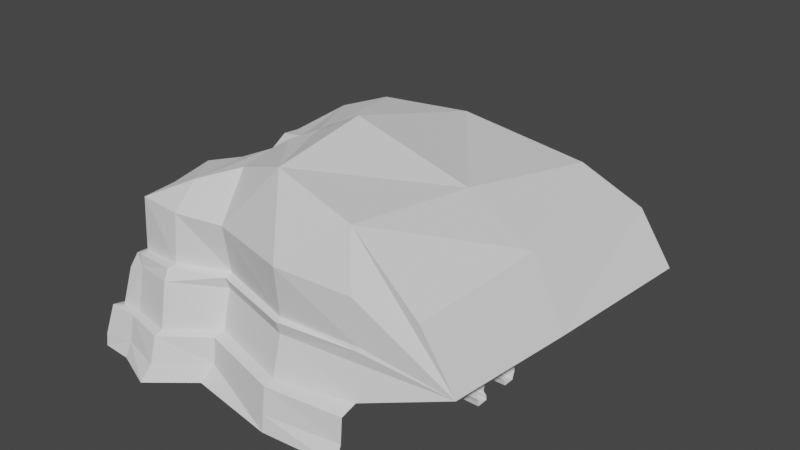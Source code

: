 # Source: Goa.blend  (saved by Blender 3.1.7; exported with 4.5.12 LTS)
import bpy
from mathutils import Matrix  # noqa: F401  (used for matrix-valued properties, if any)

bpy.ops.wm.read_factory_settings(use_empty=True)
scene = bpy.context.scene
scene.name = 'Scene'

# ---- collections
col_collection = bpy.data.collections.new('Collection'); scene.collection.children.link(col_collection)

# ---- world
world_world = bpy.data.worlds.new('World'); scene.world = world_world
world_world.use_nodes = True; world_world.node_tree.nodes.clear()
_N = world_world.node_tree.nodes; _L = world_world.node_tree.links
n0 = _N.new('ShaderNodeOutputWorld'); n0.name = 'World Output'; n0.location = (300, 300)
n1 = _N.new('ShaderNodeBackground'); n1.name = 'Background'; n1.location = (10, 300)
n1.inputs[0].default_value = (0.05088, 0.05088, 0.05088, 1.0)
_L.new(n1.outputs[0], n0.inputs[0])
n0.is_active_output = True
world_world.color = (0.05088, 0.05088, 0.05088)
world_world.use_sun_shadow = False
world_world.sun_shadow_jitter_overblur = 0.0

# ---- meshes
me_cube_015 = bpy.data.meshes.new('Cube.015')
me_cube_015.from_pydata([(23.75, -1.323, -5.182), (21.73, -3.99, -0.626), (71.58, -5.659, -0.04194), (69.1, -9.61, 2.965), (-2.93, -29.51, 65.09), (-15.18, -2.028, -19.28), (-30.06, -35.32, -16.9), (-23.67, -35.38, -4.026), (-13.09, -4.993, -9.39), (-1.0, -120.7, -17.59), (-0.8858, -115.1, 9.049), (-36.17, -122.1, -21.78), (-32.22, -113.8, 8.203), (21.02, -7.038, 0.3885), (69.85, -12.14, 3.664), (-18.46, -35.58, -2.331), (-10.68, -7.653, -6.167), (-0.1941, -107.4, 10.16), (-23.07, -107.6, 8.947), (11.92, -20.7, 59.99), (106.1, -12.2, 62.62), (-10.03, -33.79, 61.71), (-8.394, -22.9, 62.04), (-3.682, -88.12, 66.27), (-10.72, -94.58, 63.67), (204.1, -4.271, 6.703), (204.0, -3.796, 2.178), (203.6, 0.5117, 39.1), (154.8, -0.4899, 2.178), (155.0, 0.01333, 4.904), (155.4, 2.585, 29.25), (105.6, 4.521, 67.22), (-17.65, 18.5, -19.28), (-12.84, 22.92, -10.79), (-8.397, 26.87, -9.174), (-0.6965, 35.57, 29.12), (23.13, 24.22, -2.246), (22.36, 18.95, -5.182), (22.43, 21.39, -2.523), (36.93, 35.83, 35.88), (68.51, 24.84, 1.697), (68.09, 19.06, -0.04194), (68.23, 21.82, 1.884), (75.98, 33.29, 35.77), (-12.77, 69.92, -9.466), (-20.92, 69.92, -22.31), (-11.91, 69.95, 25.33), (-3.099, 278.2, 28.6), (0.1216, 281.0, 2.386), (-0.7178, 281.0, -14.52), (-8.938, 68.78, 29.31), (0.4782, 265.1, 30.83), (1.308, 42.13, 32.04), (37.16, 42.18, 34.75), (-7.259, 69.34, 69.9), (-3.069, 253.5, 68.61), (3.516, 46.23, 68.62), (43.48, 44.85, 70.8), (43.97, -117.2, 12.24), (154.9, 19.68, 5.688), (154.9, 19.42, 2.178), (154.9, 17.29, 29.26), (75.33, 36.83, 35.91), (85.77, 4.064, 97.36), (100.5, 33.32, 62.26), (105.4, 19.09, 66.07), (203.7, 22.41, 7.965), (203.8, 18.26, 2.178), (203.1, 18.89, 39.72), (247.0, 2.404, 8.751), (3.427, 71.68, 73.2), (2.365, 244.1, 74.13), (8.218, 53.23, 72.01), (43.46, 50.49, 70.77), (43.15, -133.1, -17.59), (44.31, -109.1, 58.86), (12.49, 72.74, 114.7), (47.49, -91.72, 121.5), (14.65, 230.6, 115.3), (43.27, -125.6, 9.133), (44.57, 57.08, 123.1), (9.137, 54.12, 115.3), (44.11, -93.97, 71.34), (84.08, -10.56, 90.81), (70.38, -26.06, 129.6), (80.55, 35.03, 92.91), (75.2, 46.87, 87.09), (81.63, -14.18, 143.3), (80.8, 35.98, 139.5), (75.04, 47.12, 133.1), (0.2217, -31.02, 117.3), (3.345, -89.8, 123.5), (-16.49, -3.305, -34.84), (-30.41, -35.32, -34.75), (-36.1, -123.9, -34.55), (-18.07, 19.62, -34.18), (-20.92, 69.92, -35.08), (-0.7178, 282.6, -27.29), (246.9, 2.106, 2.178), (246.5, 4.324, 39.1), (246.6, 15.97, 8.514), (246.7, 13.35, 2.178), (246.0, 13.66, 41.12), (85.14, 21.13, 97.78), (82.74, 3.473, 146.8), (82.14, 22.1, 144.7), (72.16, -17.03, 51.52), (-18.29, -98.53, 47.5), (-3.226, -126.7, -33.41), (-12.33, -17.68, 47.63), (-14.54, -35.31, 47.65), (18.31, -14.62, 43.0), (0.1798, -98.92, 54.86), (253.9, -107.9, -17.59), (254.3, -106.2, 8.806), (256.5, -91.43, 15.86), (255.4, -86.11, 67.21), (252.6, -89.8, 113.6), (255.5, -84.39, 49.4), (254.7, -115.9, -34.55), (176.6, -94.69, 67.91), (88.37, -68.03, 67.21), (88.46, -71.74, 52.45), (176.8, -96.29, 52.37), (175.8, -117.1, 9.668), (87.46, -92.96, 9.458), (87.3, -95.95, -17.59), (175.6, -120.5, -17.59), (88.07, -81.64, 12.16), (176.3, -106.7, 12.03), (179.9, -102.4, 120.0), (91.53, -77.57, 117.7), (80.64, -107.9, -34.55), (176.1, -122.9, -34.55), (-35.73, 177.1, 28.06), (-31.55, 175.4, -0.5016), (-38.42, 175.4, -18.42), (-26.72, 176.1, 30.29), (-28.51, 175.3, 69.07), (-20.7, 175.3, 75.3), (-5.546, 176.3, 113.6), (38.71, -143.2, -33.98), (-38.42, 175.4, -31.19), (69.2, -21.93, 54.07), (72.97, 39.93, 66.56), (78.08, 42.27, 67.53), (-0.5231, 281.0, -1.806), (-16.93, 69.92, -12.65), (-35.49, 175.4, -3.405), (146.0, 6.306, 33.85), (146.0, 14.13, 34.56), (141.7, -3.569, 2.178), (144.5, -4.951, 4.68), (146.0, -2.665, 20.15), (146.0, -0.2446, 29.09), (142.5, 23.89, 3.893), (144.8, 25.34, 4.295), (146.0, 19.75, 31.5), (143.2, 14.48, 2.178), (141.8, 23.13, 2.178), (146.0, 23.52, 26.44), (146.0, 24.52, 20.72), (144.4, 5.118, 5.587), (154.1, 3.857, 4.906), (154.9, 5.698, 23.58), (154.9, 15.63, 5.63), (154.8, 15.6, 3.85), (154.9, 14.45, 23.5), (144.5, 8.945, 25.41), (144.5, 11.61, 25.45), (144.5, 6.445, 22.96), (144.5, 13.57, 24.51), (144.5, 5.508, 19.97), (143.6, 6.004, 2.178), (144.0, 15.17, 3.765), (144.4, 15.66, 4.687), (144.5, 14.71, 22.8), (144.5, 15.31, 19.43), (69.4, -14.57, 31.92), (154.9, 15.67, 2.178), (154.9, 4.774, 2.178), (204.0, -4.041, 4.796), (155.0, -0.6811, 3.928), (246.9, 1.416, 6.514), (142.6, -4.055, 4.636), (154.8, 4.713, 3.842), (144.0, 5.402, 4.779), (155.0, 19.19, 4.068), (203.7, 19.57, 5.487), (246.6, 14.44, 5.681), (147.1, 13.08, 2.178), (147.1, 6.028, 4.754), (147.1, 7.396, 2.178), (147.1, 6.762, 19.61), (147.1, 13.38, 3.75), (147.1, 14.26, 4.527), (147.1, 13.61, 19.35), (147.1, 6.893, 4.216), (147.1, 9.076, 23.38), (147.1, 11.32, 23.5), (147.1, 7.395, 22.3), (147.1, 12.36, 22.79), (147.1, 13.13, 21.32), (269.3, -17.71, 10.02), (269.2, -15.74, 2.178), (268.8, -13.52, 39.1), (269.0, -4.491, 37.68), (269.0, -4.491, 2.178), (269.0, -4.491, 5.479), (269.3, -16.43, 6.514), (246.9, 2.106, 2.178), (246.9, 2.106, 2.178), (246.7, 13.35, 2.178), (246.0, 13.66, 41.12), (272.4, 20.35, 8.988), (269.9, 22.72, 2.178), (269.5, 24.94, 39.1), (269.6, 36.59, 9.638), (269.7, 33.97, 2.178), (269.1, 34.27, 41.12), (270.0, 22.03, 6.47), (269.7, 35.06, 6.697), (265.9, 9.439, 8.988), (261.4, 9.029, 6.47), (271.5, -2.897, 8.447), (257.0, 9.875, 39.1), (257.7, 8.666, 2.178), (320.5, 20.35, 8.988), (324.5, 22.72, 2.178), (324.1, 24.94, 39.1), (324.2, 36.59, 9.393), (324.3, 33.97, 2.178), (323.6, 34.27, 41.12), (324.6, 22.03, 6.47), (324.3, 35.06, 6.224), (324.7, -17.71, 10.12), (324.6, -15.74, 2.178), (324.2, -13.52, 39.1), (324.4, -4.491, 37.68), (324.4, -4.491, 2.178), (324.4, -4.491, 6.404), (324.7, -16.43, 6.514), (320.3, -2.897, 8.283), (31.93, 78.2, 143.4), (58.17, -75.64, 152.0), (45.27, 195.9, 146.3), (55.9, 58.84, 149.1), (32.65, 59.17, 145.4), (63.01, -23.31, 156.8), (90.02, -12.53, 168.7), (97.87, 52.38, 172.3), (80.18, 58.34, 161.8), (20.26, -27.39, 142.4), (20.57, -68.31, 135.4), (99.01, 1.209, 176.0), (106.1, 28.02, 176.5), (242.6, -77.11, 168.5), (157.5, -69.01, 189.5), (95.54, -51.47, 165.8), (18.24, 159.9, 140.9), (155.1, 9.94, 31.87), (154.9, 10.08, 25.49), (246.2, 9.055, 41.97), (203.3, 9.674, 41.26), (268.9, -8.146, 40.1), (251.9, 7.169, 40.95), (246.2, 9.055, 41.97), (324.3, -8.916, 40.22), (269.3, 29.24, 41.87), (323.9, 29.86, 42.01), (250.5, 12.12, 42.14), (233.4, 282.0, 28.6), (234.7, 281.0, 2.386), (227.7, 281.0, -14.52), (237.9, 265.1, 30.83), (239.4, 260.1, 68.61), (253.9, 248.0, 78.07), (261.2, 237.0, 115.3), (227.7, 281.0, -27.29), (230.9, 281.0, -1.806), (265.8, 226.5, 124.0), (341.0, -69.75, 45.11), (364.2, 233.9, 39.9), (113.7, 296.7, -1.806), (117.4, 296.7, 2.386), (116.1, 296.9, 28.6), (120.6, 280.9, 30.83), (110.4, 296.7, -27.29), (110.4, 296.7, -14.52), (130.8, 269.3, 68.61), (144.0, 246.4, 115.3), (142.6, 204.8, 151.9), (136.6, 250.3, 72.95), (330.6, 230.2, 94.33), (307.4, -73.43, 103.0), (146.0, 40.42, 198.0), (251.0, 62.33, 151.8), (316.1, 69.21, 110.5), (352.5, 65.15, 42.52), (146.1, 5.454, 23.79), (146.2, 8.272, 26.56), (146.1, 16.27, 23.41), (146.2, 17.18, 19.5), (146.0, 17.45, 4.419), (144.0, 16.29, 2.178), (146.2, 4.159, 20.18), (144.8, 17.07, 3.852), (145.8, 3.062, 5.588), (146.1, 14.76, 25.53), (146.2, 12.22, 26.69), (144.2, 3.891, 2.817), (144.5, 3.514, 5.275), (88.32, -75.9, 64.43), (-2.153, -97.04, 65.85), (255.4, -87.51, 63.14), (176.6, -100.8, 66.04), (44.18, -103.9, 70.08)], [], [(3, 1, 13, 14), (0, 1, 3, 2), (29, 30, 27, 25), (6, 7, 8, 5), (109, 22, 19, 111), (22, 21, 4), (7, 6, 11, 12), (182, 29, 25, 181), (4, 21, 24, 23), (109, 110, 21, 22), (8, 7, 15, 16), (7, 12, 18, 15), (314, 315, 123, 118), (18, 17, 112, 107), (110, 107, 24, 21), (17, 18, 12, 10), (85, 103, 105, 88), (135, 134, 47, 48), (136, 148, 146, 49), (137, 50, 54, 138), (134, 46, 50, 137), (138, 54, 70, 139), (103, 63, 104, 105), (187, 60, 67, 188), (61, 59, 66, 68), (32, 37, 38, 33), (33, 38, 36, 34), (35, 34, 36, 39), (52, 35, 39, 53), (132, 126, 74, 141), (56, 52, 53, 57), (73, 72, 56, 57), (91, 23, 82, 77), (139, 70, 76, 140), (17, 10, 79, 58), (112, 17, 58, 75), (10, 9, 74, 79), (31, 20, 83, 63), (64, 85, 86), (85, 88, 89, 86), (63, 83, 87, 104), (23, 91, 90, 4), (19, 4, 143, 106), (53, 62, 144, 57), (39, 43, 62, 53), (39, 36, 40, 43), (38, 42, 40, 36), (37, 41, 42, 38), (73, 80, 81, 72), (70, 72, 81, 76), (70, 54, 56, 72), (52, 56, 54, 50), (46, 35, 52, 50), (34, 35, 46, 44), (32, 33, 147, 45), (26, 67, 60, 179, 180, 28), (2, 41, 37, 0), (0, 37, 32, 5), (0, 5, 8, 1), (5, 32, 95, 92), (136, 49, 97, 142), (6, 5, 92, 93), (32, 45, 96, 95), (11, 6, 93, 94), (25, 27, 99, 69), (27, 30, 260, 263), (68, 66, 100, 102), (27, 263, 262, 99), (181, 25, 69, 183), (67, 26, 98, 101), (188, 67, 101, 189), (64, 65, 103, 85), (65, 31, 63, 103), (65, 150, 149, 31), (10, 12, 11, 9), (15, 18, 107, 110), (16, 15, 110, 109), (94, 108, 9, 11), (16, 13, 1, 8), (13, 16, 109, 111), (31, 149, 154, 20), (62, 161, 160, 144), (64, 157, 150, 65), (309, 308, 171, 169), (120, 315, 314, 116), (124, 127, 113, 114), (123, 129, 115, 118), (129, 124, 114, 115), (130, 120, 116, 117), (141, 74, 9, 108), (77, 82, 121, 131), (131, 121, 120, 130), (58, 79, 125, 128), (128, 125, 124, 129), (75, 58, 128, 122), (122, 128, 129, 123), (79, 74, 126, 125), (125, 126, 127, 124), (82, 316, 312, 121), (121, 312, 315, 120), (73, 145, 86, 80), (126, 132, 133, 127), (127, 133, 119, 113), (45, 136, 142, 96), (71, 139, 140, 78), (23, 313, 316, 82), (55, 138, 139, 71), (47, 134, 137, 51), (51, 137, 138, 55), (45, 147, 148, 136), (44, 46, 134, 135), (57, 144, 145, 73), (178, 111, 19, 106), (84, 143, 4, 90), (4, 19, 22), (160, 145, 144), (178, 106, 154, 153), (154, 143, 20), (83, 143, 84, 87), (146, 148, 135, 48), (147, 33, 34, 44), (148, 147, 44, 135), (303, 306, 174, 175), (305, 299, 170, 172), (299, 300, 168, 170), (59, 61, 167, 165), (301, 302, 177, 176), (59, 165, 166, 187), (30, 29, 163, 164), (302, 303, 175, 177), (191, 162, 172, 193), (170, 168, 198, 200), (172, 170, 200, 193), (197, 185, 180, 192), (198, 199, 167, 261, 164), (196, 195, 165, 167), (176, 177, 196, 202), (194, 195, 175, 174), (169, 171, 201, 199), (171, 176, 202, 201), (300, 309, 169, 168), (308, 301, 176, 171), (260, 30, 164, 261), (307, 305, 172, 162), (306, 304, 158, 174), (182, 28, 180, 185), (14, 13, 111, 178), (106, 143, 154), (153, 152, 14, 178), (3, 14, 152, 184), (2, 151, 310, 173), (311, 307, 162, 186), (194, 174, 158, 190), (190, 192, 180, 179), (310, 311, 186, 173), (29, 182, 185, 163), (191, 163, 185, 197), (26, 181, 183, 98), (28, 182, 181, 26), (2, 3, 184, 151), (66, 188, 189, 100), (59, 187, 188, 66), (187, 166, 179, 60), (162, 191, 197, 186), (158, 173, 192, 190), (166, 194, 190, 179), (166, 165, 195, 194), (177, 175, 195, 196), (186, 197, 192, 173), (163, 191, 193, 164), (168, 169, 199, 198), (200, 198, 164), (193, 200, 164), (199, 201, 167), (201, 202, 167), (202, 196, 167), (173, 158, 41, 2), (158, 304, 159, 41), (86, 89, 80), (220, 215, 226, 223), (206, 264, 265, 225), (183, 209, 204, 98), (69, 203, 209, 183), (206, 225, 222, 224), (99, 205, 203, 69), (223, 208, 224, 222), (207, 208, 223, 226), (219, 268, 270, 213), (99, 266, 265), (223, 222, 214, 220), (216, 214, 222, 225), (98, 211, 226, 212, 101), (98, 204, 207, 226, 211), (212, 226, 215, 218), (221, 218, 231, 234), (215, 220, 233, 228), (216, 268, 269, 229), (217, 221, 234, 230), (218, 215, 228, 231), (219, 217, 230, 232), (214, 216, 229, 227), (220, 214, 227, 233), (207, 204, 236, 239), (208, 207, 239, 240), (209, 203, 235, 241), (206, 224, 242, 238), (204, 209, 241, 236), (205, 264, 267, 237), (224, 208, 240, 242), (203, 205, 237, 235), (77, 131, 258, 244), (90, 91, 253, 252), (78, 140, 259, 245), (84, 90, 252, 248), (81, 80, 246, 247), (80, 89, 251, 246), (89, 88, 250, 251), (104, 87, 249, 254), (140, 76, 243, 259), (130, 117, 256, 257), (88, 105, 255, 250), (105, 104, 254, 255), (131, 130, 257, 258), (76, 81, 247, 243), (91, 77, 244, 253), (87, 84, 248, 249), (41, 159, 155, 42), (42, 155, 156, 40), (40, 156, 161, 43), (189, 101, 212, 218, 221), (189, 221, 217, 100), (102, 100, 217, 219), (43, 161, 62), (61, 260, 261, 167), (262, 263, 68, 102), (263, 260, 61, 68), (267, 264, 206, 238), (265, 264, 205, 99), (265, 266, 270, 225), (270, 266, 213), (269, 268, 219, 232), (270, 268, 216, 225), (283, 284, 272, 279), (285, 286, 274, 271), (287, 288, 273, 278), (286, 289, 275, 274), (288, 283, 279, 273), (290, 291, 280, 277), (292, 290, 277, 276), (284, 285, 271, 272), (289, 292, 276, 275), (293, 297, 298, 282), (280, 293, 282, 277), (276, 277, 282), (275, 276, 282), (274, 275, 282), (274, 282, 271), (256, 117, 281, 294), (116, 281, 117), (118, 281, 314), (115, 281, 118), (55, 71, 292, 289), (48, 47, 285, 284), (71, 78, 290, 292), (78, 245, 291, 290), (49, 146, 283, 288), (51, 55, 289, 286), (97, 49, 288, 287), (47, 51, 286, 285), (146, 48, 284, 283), (280, 296, 297, 293), (291, 295, 296, 280), (246, 259, 243, 247), (259, 246, 251, 245), (250, 291, 245, 251), (250, 255, 295, 291), (255, 254, 257, 295), (249, 258, 257, 254), (244, 258, 249, 248), (252, 253, 244, 248), (297, 296, 256, 294), (296, 295, 257, 256), (298, 297, 294, 281), (151, 184, 311, 310), (184, 152, 307, 311), (155, 159, 304, 306), (152, 153, 305, 307), (157, 160, 301, 308), (149, 150, 309, 300), (161, 156, 303, 302), (160, 161, 302, 301), (154, 149, 300, 299), (153, 154, 299, 305), (156, 155, 306, 303), (150, 157, 308, 309), (20, 143, 83), (314, 281, 116), (312, 316, 75, 122), (316, 313, 112, 75), (315, 312, 122, 123), (23, 24, 313), (112, 313, 24, 107), (160, 157, 64, 145), (64, 86, 145)])
_uv = me_cube_015.uv_layers.new(name='UVMap')
_uv.uv.foreach_set('vector', [0.809, 0.5723, 0.7993, 0.5202, 0.8034, 0.519, 0.8128, 0.5732, 0.347, 0.4972, 0.3418, 0.4978, 0.3451, 0.4458, 0.3487, 0.4447, 0.5939, 0.4611, 0.6209, 0.4604, 0.6315, 0.5122, 0.5956, 0.5146, 0.3218, 0.7018, 0.3076, 0.6989, 0.313, 0.6631, 0.3241, 0.6612, 0.005361, 0.7944, 0.0123, 0.7786, 0.03291, 0.7825, 0.03641, 0.802, 0.8171, 0.0, 0.8293, 3.815e-06, 0.8235, 0.007153, 0.3076, 0.6989, 0.3218, 0.7018, 0.3275, 0.7892, 0.294, 0.7802, 0.5929, 0.4613, 0.5939, 0.4611, 0.5956, 0.5146, 0.5935, 0.5145, 0.8235, 0.007153, 0.8293, 3.815e-06, 0.8966, 0.009353, 0.8883, 0.01607, 0.5254, 0.8233, 0.5279, 0.8416, 0.5118, 0.8401, 0.5098, 0.8287, 0.798, 0.4813, 0.8312, 0.4667, 0.832, 0.4737, 0.8013, 0.4837, 0.8312, 0.4667, 0.9183, 0.4522, 0.9121, 0.4628, 0.832, 0.4737, 0.744, 0.7648, 0.7397, 0.6759, 0.7576, 0.6761, 0.7588, 0.7649, 0.7969, 0.4522, 0.7901, 0.4779, 0.7519, 0.4797, 0.7532, 0.4593, 0.5279, 0.8416, 0.5369, 0.905, 0.5178, 0.8999, 0.5118, 0.8401, 0.9125, 0.4884, 0.9121, 0.4628, 0.9183, 0.4522, 0.922, 0.487, 0.2322, 0.7762, 0.2213, 0.7701, 0.221, 0.7395, 0.2338, 0.7426, 0.3033, 0.4961, 0.2715, 0.497, 0.27, 0.3805, 0.2992, 0.3758, 0.3235, 0.4995, 0.3066, 0.4982, 0.3039, 0.3761, 0.318, 0.376, 0.9819, 0.8057, 0.9822, 0.9015, 0.9369, 0.9001, 0.9397, 0.8075, 0.4315, 0.05804, 0.5447, 0.01169, 0.5478, 0.01361, 0.4382, 0.06561, 0.1487, 0.6814, 0.03296, 0.6478, 0.03646, 0.6363, 0.1492, 0.6734, 0.2213, 0.7701, 0.2049, 0.7697, 0.2044, 0.7384, 0.221, 0.7395, 0.9183, 0.7754, 0.9203, 0.7752, 0.9221, 0.8294, 0.9183, 0.8295, 0.8906, 0.7755, 0.9164, 0.7754, 0.9152, 0.8298, 0.8804, 0.8295, 0.3543, 0.5399, 0.3449, 0.586, 0.3418, 0.5867, 0.3456, 0.5458, 0.6599, 0.3666, 0.6739, 0.3287, 0.6793, 0.33, 0.6683, 0.3624, 0.3113, 0.803, 0.355, 0.7913, 0.3508, 0.8256, 0.3088, 0.8451, 0.5788, 0.005989, 0.5835, 0.0, 0.6074, 0.03455, 0.6017, 0.03883, 0.9485, 0.1294, 0.9283, 0.1381, 0.9324, 0.08516, 0.9518, 0.07915, 0.2682, 0.8121, 0.3089, 0.8061, 0.3093, 0.846, 0.2698, 0.8563, 0.01675, 0.5897, 0.01645, 0.6291, 0.008335, 0.6337, 0.01049, 0.5891, 0.6687, 0.486, 0.7316, 0.4771, 0.7284, 0.5297, 0.6726, 0.5348, 0.8791, 0.8554, 0.8787, 0.9438, 0.8309, 0.9378, 0.8323, 0.8455, 0.9125, 0.4884, 0.922, 0.487, 0.9369, 0.5354, 0.9272, 0.5369, 0.7519, 0.4797, 0.7901, 0.4779, 0.793, 0.5258, 0.7478, 0.5278, 0.9, 0.03817, 0.9303, 0.03743, 0.9324, 0.08516, 0.9018, 0.08612, 0.2141, 0.804, 0.199, 0.8074, 0.1893, 0.7762, 0.2049, 0.7697, 0.3507, 0.7541, 0.3418, 0.7283, 0.3507, 0.7165, 0.2322, 0.7762, 0.2338, 0.7426, 0.2422, 0.7446, 0.2407, 0.7833, 0.2049, 0.7697, 0.1893, 0.7762, 0.1877, 0.7439, 0.2044, 0.7384, 0.05318, 0.9186, 0.05319, 0.8546, 0.1094, 0.8604, 0.1111, 0.9186, 0.03291, 0.7825, 0.02058, 0.7755, 0.09331, 0.7908, 0.09482, 0.7967, 0.3093, 0.846, 0.3102, 0.8876, 0.2763, 0.888, 0.2698, 0.8563, 0.6074, 0.03455, 0.6346, 0.06871, 0.6333, 0.06871, 0.6017, 0.03883, 0.3088, 0.8451, 0.3508, 0.8256, 0.3509, 0.8761, 0.313, 0.888, 0.6739, 0.3287, 0.6923, 0.2811, 0.697, 0.2825, 0.6793, 0.33, 0.3449, 0.586, 0.3463, 0.637, 0.3439, 0.6376, 0.3418, 0.5867, 0.8489, 0.3609, 0.8593, 0.4138, 0.8216, 0.4175, 0.8112, 0.3705, 0.8787, 0.9438, 0.8791, 0.9593, 0.8308, 0.9579, 0.8309, 0.9378, 0.03646, 0.6363, 0.03296, 0.6478, 0.008335, 0.6337, 0.01645, 0.6291, 0.9787, 0.9222, 0.9379, 0.917, 0.9369, 0.9001, 0.9822, 0.9015, 0.5447, 0.01169, 0.5835, 0.0, 0.5788, 0.005989, 0.5478, 0.01361, 0.3122, 0.6281, 0.2682, 0.6173, 0.2742, 0.5894, 0.3126, 0.5892, 0.3241, 0.6424, 0.3149, 0.6369, 0.3171, 0.5919, 0.3275, 0.5937, 0.7225, 0.13, 0.7452, 0.1393, 0.7263, 0.1905, 0.7224, 0.1889, 0.7111, 0.1844, 0.7056, 0.1823, 0.666, 0.2665, 0.6902, 0.2803, 0.6714, 0.3278, 0.6509, 0.318, 0.6509, 0.318, 0.6714, 0.3278, 0.6548, 0.3693, 0.6346, 0.3583, 0.347, 0.4972, 0.3566, 0.5399, 0.346, 0.5352, 0.3418, 0.4978, 0.3241, 0.6612, 0.3241, 0.6424, 0.3387, 0.6445, 0.3415, 0.6561, 0.3235, 0.4995, 0.318, 0.376, 0.3323, 0.3742, 0.3377, 0.4993, 0.3218, 0.7018, 0.3241, 0.6612, 0.3415, 0.6561, 0.3418, 0.7016, 0.3241, 0.6424, 0.3275, 0.5937, 0.3418, 0.5935, 0.3387, 0.6445, 0.3275, 0.7892, 0.3218, 0.7018, 0.3418, 0.7016, 0.3418, 0.7913, 0.5956, 0.5146, 0.6315, 0.5122, 0.6309, 0.5565, 0.5972, 0.5578, 0.5899, 0.834, 0.5939, 0.78, 0.602, 0.78, 0.6, 0.8341, 0.8804, 0.8295, 0.9152, 0.8298, 0.9168, 0.8768, 0.8809, 0.8766, 0.5899, 0.834, 0.6, 0.8341, 0.5981, 0.8819, 0.593, 0.8819, 0.5935, 0.5145, 0.5956, 0.5146, 0.5972, 0.5578, 0.5947, 0.5581, 0.7452, 0.1393, 0.7225, 0.13, 0.7463, 0.08792, 0.7578, 0.0928, 0.9183, 0.8295, 0.9221, 0.8294, 0.9241, 0.8765, 0.9201, 0.8766, 0.2391, 0.8111, 0.2282, 0.8059, 0.2213, 0.7701, 0.2322, 0.7762, 0.2282, 0.8059, 0.2141, 0.804, 0.2049, 0.7697, 0.2213, 0.7701, 0.1237, 0.8957, 0.1277, 0.8546, 0.1364, 0.8547, 0.1398, 0.8957, 0.9, 0.03817, 0.9004, 0.003513, 0.9346, 0.0002632, 0.9303, 0.03743, 0.5832, 0.8355, 0.5812, 0.91, 0.5369, 0.905, 0.5279, 0.8416, 0.5832, 0.8039, 0.5832, 0.8355, 0.5279, 0.8416, 0.5254, 0.8233, 0.9491, 0.0, 0.9485, 0.03431, 0.9303, 0.03743, 0.9346, 0.0002632, 0.8013, 0.4837, 0.8034, 0.519, 0.7993, 0.5202, 0.798, 0.4813, 0.03382, 0.8497, 0.0, 0.8546, 0.005361, 0.7944, 0.03641, 0.802, 0.2141, 0.804, 0.2347, 0.8404, 0.228, 0.8458, 0.199, 0.8074, 0.3102, 0.8876, 0.2519, 0.8564, 0.3309, 0.9607, 0.2763, 0.888, 0.1111, 0.8952, 0.1213, 0.8547, 0.1277, 0.8546, 0.1237, 0.8957, 0.2423, 0.8454, 0.2458, 0.8477, 0.2439, 0.8487, 0.2411, 0.8465, 0.8656, 0.216, 0.8724, 0.2171, 0.8445, 0.3018, 0.8431, 0.3015, 0.9019, 0.2342, 0.9325, 0.2336, 0.932, 0.322, 0.9025, 0.3225, 0.7576, 0.6761, 0.7969, 0.674, 0.7969, 0.7645, 0.7588, 0.7649, 0.9247, 0.685, 0.9369, 0.6835, 0.9304, 0.7717, 0.9143, 0.7752, 0.6799, 0.6807, 0.7372, 0.6766, 0.7393, 0.765, 0.6883, 0.7626, 0.9518, 0.07915, 0.9324, 0.08516, 0.9303, 0.03743, 0.9485, 0.03431, 0.6726, 0.5348, 0.7284, 0.5297, 0.7332, 0.5814, 0.6747, 0.5852, 0.6747, 0.5852, 0.7332, 0.5814, 0.7372, 0.6766, 0.6799, 0.6807, 0.9272, 0.5369, 0.9369, 0.5354, 0.9037, 0.5869, 0.8905, 0.5885, 0.8905, 0.5885, 0.9037, 0.5869, 0.9369, 0.6835, 0.9247, 0.685, 0.7478, 0.5278, 0.793, 0.5258, 0.7905, 0.5786, 0.7515, 0.5807, 0.7515, 0.5807, 0.7905, 0.5786, 0.7969, 0.674, 0.7576, 0.6761, 0.9018, 0.08612, 0.9324, 0.08516, 0.9283, 0.1381, 0.8979, 0.1386, 0.8979, 0.1386, 0.9283, 0.1381, 0.9325, 0.2336, 0.9019, 0.2342, 0.887, 0.06982, 0.8979, 0.07153, 0.8595, 0.1155, 0.8505, 0.1141, 0.8505, 0.1141, 0.8595, 0.1155, 0.8724, 0.2171, 0.8656, 0.216, 0.8489, 0.3609, 0.8795, 0.3516, 0.8865, 0.3711, 0.8593, 0.4138, 0.9283, 0.1381, 0.9485, 0.1294, 0.9517, 0.2339, 0.9325, 0.2336, 0.9325, 0.2336, 0.9517, 0.2339, 0.9518, 0.3219, 0.932, 0.322, 0.3275, 0.5937, 0.3235, 0.4995, 0.3377, 0.4993, 0.3418, 0.5935, 0.8788, 0.7752, 0.8791, 0.8554, 0.8323, 0.8455, 0.8325, 0.7819, 0.8883, 0.01607, 0.8979, 0.01924, 0.8979, 0.07153, 0.887, 0.06982, 0.2381, 0.6605, 0.1487, 0.6814, 0.1492, 0.6734, 0.2279, 0.6535, 0.3597, 0.1523, 0.4315, 0.05804, 0.4382, 0.06561, 0.3741, 0.1472, 0.9822, 0.704, 0.9819, 0.8057, 0.9397, 0.8075, 0.94, 0.7172, 0.3275, 0.5937, 0.3171, 0.5919, 0.3066, 0.4982, 0.3235, 0.4995, 0.3126, 0.5892, 0.2742, 0.5894, 0.2715, 0.497, 0.3033, 0.4961, 0.01049, 0.5891, 0.005978, 0.5557, 0.01283, 0.5567, 0.01675, 0.5897, 0.08972, 0.8184, 0.03641, 0.802, 0.03291, 0.7825, 0.09482, 0.7967, 0.1002, 0.7286, 0.09331, 0.7908, 0.02058, 0.7755, 0.02796, 0.7176, 0.8235, 0.007153, 0.8112, 0.02203, 0.8171, 0.0, 0.3309, 0.9607, 0.01283, 0.5567, 0.2763, 0.888, 0.08972, 0.8184, 0.09482, 0.7967, 0.1628, 0.8277, 0.1631, 0.8375, 0.1628, 0.8277, 0.09331, 0.7908, 0.1281, 0.7868, 0.1893, 0.7762, 0.1741, 0.8138, 0.1679, 0.7513, 0.1877, 0.7439, 0.3039, 0.3761, 0.3066, 0.4982, 0.3033, 0.4961, 0.2992, 0.3758, 0.708, 0.3901, 0.6599, 0.3666, 0.6683, 0.3624, 0.71, 0.3847, 0.8097, 0.4522, 0.708, 0.3901, 0.71, 0.3847, 0.8112, 0.4481, 0.7231, 0.2004, 0.7207, 0.2043, 0.7193, 0.201, 0.7204, 0.2005, 0.2301, 0.8555, 0.2325, 0.8496, 0.2336, 0.8505, 0.2318, 0.8553, 0.2325, 0.8496, 0.2367, 0.8452, 0.2371, 0.8462, 0.2336, 0.8505, 0.6103, 0.8088, 0.6131, 0.7827, 0.6162, 0.7874, 0.6149, 0.8088, 0.2478, 0.8515, 0.2486, 0.8572, 0.2458, 0.857, 0.2453, 0.8523, 0.6103, 0.8088, 0.6149, 0.8088, 0.6149, 0.8108, 0.6109, 0.8106, 0.6295, 0.7827, 0.6323, 0.8097, 0.628, 0.8096, 0.626, 0.7873, 0.2486, 0.8572, 0.2479, 0.8742, 0.2453, 0.8739, 0.2458, 0.857, 0.2342, 0.8731, 0.2303, 0.8719, 0.2318, 0.8553, 0.236, 0.8564, 0.2336, 0.8505, 0.2371, 0.8462, 0.2389, 0.8509, 0.2369, 0.8529, 0.2318, 0.8553, 0.2336, 0.8505, 0.2369, 0.8529, 0.236, 0.8564, 0.3566, 0.3981, 0.3568, 0.3893, 0.3587, 0.3892, 0.3587, 0.3982, 0.3594, 0.7202, 0.3594, 0.7232, 0.3508, 0.7262, 0.3507, 0.7213, 0.3508, 0.7165, 0.2567, 0.7304, 0.2567, 0.7139, 0.2654, 0.7149, 0.2654, 0.7363, 0.2543, 0.7357, 0.2544, 0.7312, 0.2567, 0.7304, 0.2567, 0.7327, 0.717, 0.1961, 0.7184, 0.1966, 0.7204, 0.2005, 0.7193, 0.201, 0.2411, 0.8465, 0.2439, 0.8487, 0.2426, 0.8523, 0.2415, 0.8509, 0.2439, 0.8487, 0.2453, 0.8523, 0.2433, 0.8547, 0.2426, 0.8523, 0.3597, 0.3892, 0.3597, 0.3955, 0.3587, 0.3948, 0.3587, 0.3903, 0.2458, 0.8477, 0.2478, 0.8515, 0.2453, 0.8523, 0.2439, 0.8487, 0.6213, 0.7798, 0.6295, 0.7827, 0.626, 0.7873, 0.6211, 0.7851, 0.2282, 0.8719, 0.2301, 0.8555, 0.2318, 0.8553, 0.2303, 0.8719, 0.7207, 0.2043, 0.7194, 0.2046, 0.7179, 0.2018, 0.7193, 0.201, 0.6331, 0.8108, 0.6328, 0.8127, 0.627, 0.8127, 0.627, 0.8108, 0.08773, 0.8498, 0.03382, 0.8497, 0.03641, 0.802, 0.08972, 0.8184, 0.09482, 0.7967, 0.09331, 0.7908, 0.1628, 0.8277, 0.1631, 0.8375, 0.1626, 0.8546, 0.08773, 0.8498, 0.08972, 0.8184, 0.809, 0.5723, 0.8128, 0.5732, 0.8102, 0.655, 0.8077, 0.65, 0.666, 0.2665, 0.6959, 0.1974, 0.7025, 0.1955, 0.7054, 0.1961, 0.803, 0.6552, 0.8044, 0.6582, 0.8014, 0.6574, 0.8006, 0.6565, 0.2566, 0.7126, 0.2532, 0.7131, 0.2519, 0.7114, 0.2566, 0.711, 0.7169, 0.196, 0.7102, 0.1934, 0.7111, 0.1844, 0.7224, 0.1889, 0.3593, 0.3821, 0.3566, 0.3825, 0.3566, 0.3798, 0.3593, 0.3793, 0.6323, 0.8097, 0.6331, 0.8108, 0.627, 0.8108, 0.628, 0.8096, 0.7986, 0.6604, 0.8006, 0.6681, 0.7997, 0.6689, 0.7969, 0.6605, 0.5906, 0.5143, 0.5935, 0.5145, 0.5947, 0.5581, 0.5899, 0.5578, 0.5909, 0.4611, 0.5929, 0.4613, 0.5935, 0.5145, 0.5906, 0.5143, 0.3487, 0.4447, 0.3451, 0.4458, 0.3538, 0.3746, 0.3566, 0.3742, 0.9152, 0.8298, 0.9183, 0.8295, 0.9201, 0.8766, 0.9168, 0.8768, 0.9164, 0.7754, 0.9183, 0.7754, 0.9183, 0.8295, 0.9152, 0.8298, 0.6109, 0.8106, 0.6149, 0.8108, 0.6148, 0.8127, 0.6106, 0.8127, 0.8014, 0.6574, 0.7986, 0.6604, 0.7969, 0.6605, 0.8006, 0.6565, 0.7179, 0.2018, 0.7054, 0.1961, 0.7102, 0.1934, 0.7169, 0.196, 0.2653, 0.7129, 0.2566, 0.7126, 0.2566, 0.711, 0.2654, 0.7111, 0.2653, 0.7129, 0.2654, 0.7149, 0.2567, 0.7139, 0.2566, 0.7126, 0.2544, 0.7312, 0.2542, 0.7145, 0.2567, 0.7139, 0.2567, 0.7304, 0.3566, 0.3798, 0.3571, 0.3745, 0.3592, 0.3742, 0.3593, 0.3793, 0.2524, 0.7363, 0.2602, 0.7364, 0.2604, 0.7531, 0.2519, 0.7586, 0.2371, 0.8462, 0.2411, 0.8465, 0.2415, 0.8509, 0.2389, 0.8509, 0.2607, 0.7566, 0.2613, 0.7586, 0.2519, 0.7586, 0.2604, 0.7531, 0.2607, 0.7566, 0.2519, 0.7586, 0.3594, 0.7232, 0.3594, 0.7246, 0.3508, 0.7262, 0.2566, 0.735, 0.2567, 0.7327, 0.2654, 0.7363, 0.2567, 0.7327, 0.2567, 0.7304, 0.2654, 0.7363, 0.7054, 0.1961, 0.7179, 0.2018, 0.6902, 0.2803, 0.666, 0.2665, 0.7179, 0.2018, 0.7194, 0.2046, 0.7237, 0.2083, 0.6902, 0.2803, 0.8865, 0.3711, 0.8939, 0.4088, 0.8593, 0.4138, 0.3544, 0.5406, 0.3592, 0.5399, 0.3592, 0.5602, 0.3543, 0.5579, 0.01013, 0.8801, 0.005945, 0.8801, 0.02298, 0.8612, 0.02608, 0.8668, 0.5947, 0.5581, 0.5953, 0.588, 0.5905, 0.5877, 0.5899, 0.5578, 0.5972, 0.5578, 0.5993, 0.5884, 0.5953, 0.588, 0.5947, 0.5581, 0.3597, 0.8583, 0.3675, 0.8572, 0.3712, 0.8907, 0.3621, 0.891, 0.6309, 0.5565, 0.6315, 0.5863, 0.5993, 0.5884, 0.5972, 0.5578, 0.2519, 0.6961, 0.261, 0.6814, 0.2637, 0.6832, 0.2569, 0.6967, 0.5899, 0.7087, 0.5935, 0.7088, 0.5964, 0.7159, 0.5916, 0.7199, 0.05319, 0.8804, 0.04754, 0.8807, 0.02844, 0.8596, 0.0302, 0.8546, 0.01989, 0.855, 0.02503, 0.8549, 0.02298, 0.8612, 0.2519, 0.6961, 0.2569, 0.6967, 0.2637, 0.7091, 0.2609, 0.711, 0.3889, 0.8575, 0.3854, 0.891, 0.3712, 0.8907, 0.3675, 0.8572, 0.7463, 0.08792, 0.7463, 0.08792, 0.7575, 0.07941, 0.7578, 0.0928, 0.7578, 0.0928, 0.7463, 0.08792, 0.737, 0.05743, 0.7485, 0.06229, 0.7575, 0.07941, 0.7463, 0.08792, 0.7578, 0.0928, 0.7575, 0.07941, 0.7771, 0.07254, 0.7887, 0.07742, 0.9172, 0.9044, 0.9223, 0.9043, 0.9241, 0.9649, 0.9195, 0.9651, 0.6309, 0.778, 0.6261, 0.7778, 0.6261, 0.7199, 0.6309, 0.7201, 0.04288, 0.8808, 0.04754, 0.8807, 0.04823, 0.9415, 0.04288, 0.9417, 0.9137, 0.9046, 0.9172, 0.9044, 0.9195, 0.9651, 0.9158, 0.9652, 0.7887, 0.07742, 0.7771, 0.07254, 0.7996, 0.01593, 0.8112, 0.02081, 0.8791, 0.9044, 0.9137, 0.9046, 0.9158, 0.9652, 0.8809, 0.965, 0.6232, 0.7747, 0.5899, 0.7798, 0.5899, 0.7219, 0.6232, 0.7237, 0.6261, 0.7778, 0.6232, 0.7747, 0.6232, 0.7237, 0.6261, 0.7199, 0.7485, 0.06229, 0.737, 0.05743, 0.7598, 0.0, 0.7714, 0.004883, 0.5935, 0.7088, 0.5899, 0.7087, 0.5899, 0.6472, 0.5946, 0.6473, 0.5953, 0.588, 0.5993, 0.5884, 0.5989, 0.6472, 0.5948, 0.6467, 0.6292, 0.7092, 0.597, 0.7058, 0.5969, 0.6517, 0.6292, 0.6476, 0.5905, 0.5877, 0.5953, 0.588, 0.5948, 0.6467, 0.5899, 0.6465, 0.0, 0.8799, 0.005945, 0.8801, 0.005082, 0.9418, 0.0, 0.9417, 0.597, 0.7058, 0.5935, 0.7088, 0.5946, 0.6473, 0.5969, 0.6517, 0.5993, 0.5884, 0.6315, 0.5863, 0.631, 0.6451, 0.5989, 0.6472, 0.6726, 0.5348, 0.6747, 0.5852, 0.6483, 0.5932, 0.6519, 0.5488, 0.06786, 0.3687, 0.002098, 0.3652, 0.02567, 0.3459, 0.07108, 0.3462, 0.3597, 0.3524, 0.2992, 0.3742, 0.2801, 0.3483, 0.3296, 0.3206, 0.1002, 0.7286, 0.02796, 0.7176, 0.04962, 0.6913, 0.09012, 0.6814, 0.8216, 0.4175, 0.8593, 0.4138, 0.878, 0.4436, 0.8542, 0.4454, 0.8593, 0.4138, 0.8939, 0.4088, 0.9122, 0.4522, 0.878, 0.4436, 0.2422, 0.7446, 0.2338, 0.7426, 0.2447, 0.6869, 0.2519, 0.6988, 0.2044, 0.7384, 0.1877, 0.7439, 0.1991, 0.692, 0.216, 0.6826, 0.8323, 0.8455, 0.8309, 0.9378, 0.7993, 0.9222, 0.8032, 0.8493, 0.6799, 0.6807, 0.6883, 0.7626, 0.669, 0.7532, 0.6346, 0.6649, 0.2338, 0.7426, 0.221, 0.7395, 0.2312, 0.6814, 0.2447, 0.6869, 0.221, 0.7395, 0.2044, 0.7384, 0.216, 0.6826, 0.2312, 0.6814, 0.6747, 0.5852, 0.6799, 0.6807, 0.6346, 0.6649, 0.6483, 0.5932, 0.8309, 0.9378, 0.8308, 0.9579, 0.7969, 0.9405, 0.7993, 0.9222, 0.002098, 0.3652, 0.0, 0.3159, 0.01737, 0.304, 0.02567, 0.3459, 0.1877, 0.7439, 0.1679, 0.7513, 0.1631, 0.7049, 0.1991, 0.692, 0.3463, 0.637, 0.3543, 0.7161, 0.3525, 0.7165, 0.3439, 0.6376, 0.6923, 0.2811, 0.7241, 0.2083, 0.7277, 0.2056, 0.697, 0.2825, 0.3509, 0.8761, 0.355, 0.9585, 0.3371, 0.9603, 0.313, 0.888, 0.9201, 0.8766, 0.9241, 0.8765, 0.9241, 0.8765, 0.9223, 0.9043, 0.9172, 0.9044, 0.9201, 0.8766, 0.9172, 0.9044, 0.9137, 0.9046, 0.9168, 0.8768, 0.8809, 0.8766, 0.9168, 0.8768, 0.9137, 0.9046, 0.8791, 0.9044, 0.6346, 0.06871, 0.3371, 0.9603, 0.6333, 0.06871, 0.6131, 0.7827, 0.6213, 0.7798, 0.6211, 0.7851, 0.6162, 0.7874, 0.5981, 0.8819, 0.6, 0.8341, 0.6103, 0.834, 0.6033, 0.8818, 0.6, 0.8341, 0.602, 0.78, 0.6103, 0.7798, 0.6103, 0.834, 0.005082, 0.9418, 0.005945, 0.8801, 0.01013, 0.8801, 0.01013, 0.9419, 0.02298, 0.8612, 0.005945, 0.8801, 0.0, 0.8799, 0.01989, 0.855, 0.02298, 0.8612, 0.02503, 0.8549, 0.02844, 0.8596, 0.02608, 0.8668, 0.02844, 0.8596, 0.02503, 0.8549, 0.0302, 0.8546, 0.04823, 0.9415, 0.04754, 0.8807, 0.05319, 0.8804, 0.05319, 0.9412, 0.02844, 0.8596, 0.04754, 0.8807, 0.04288, 0.8808, 0.02608, 0.8668, 0.9653, 0.5703, 0.97, 0.5741, 0.9708, 0.704, 0.9662, 0.7001, 0.4185, 0.2734, 0.4361, 0.2673, 0.5253, 0.3646, 0.5069, 0.3714, 0.9369, 0.5672, 0.9511, 0.567, 0.952, 0.6969, 0.9377, 0.6971, 0.5098, 0.7351, 0.4672, 0.7206, 0.4675, 0.6022, 0.5098, 0.6052, 0.9511, 0.567, 0.9653, 0.5703, 0.9662, 0.7001, 0.952, 0.6969, 0.4142, 0.6991, 0.3597, 0.6871, 0.4044, 0.563, 0.4144, 0.5714, 0.4615, 0.7079, 0.4142, 0.6991, 0.4144, 0.5714, 0.4565, 0.5827, 0.97, 0.5741, 0.9992, 0.5723, 1.0, 0.7019, 0.9708, 0.704, 0.2682, 0.5131, 0.2475, 0.5048, 0.2558, 0.3742, 0.2682, 0.3916, 0.5253, 0.7989, 0.5098, 0.6191, 0.5899, 0.6159, 0.5899, 0.8039, 0.4044, 0.563, 0.438, 0.4953, 0.499, 0.4604, 0.4144, 0.5714, 0.4565, 0.5827, 0.4144, 0.5714, 0.499, 0.4604, 0.4675, 0.6022, 0.4565, 0.5827, 0.499, 0.4604, 0.5098, 0.6052, 0.4675, 0.6022, 0.499, 0.4604, 0.5253, 0.3646, 0.6346, 0.4604, 0.5069, 0.3714, 0.669, 0.7532, 0.6883, 0.7626, 0.7647, 0.8613, 0.6998, 0.8249, 0.7393, 0.765, 0.7647, 0.8613, 0.6883, 0.7626, 0.7588, 0.7649, 0.7647, 0.8613, 0.744, 0.7648, 0.7969, 0.7645, 0.7647, 0.8613, 0.7588, 0.7649, 0.2381, 0.6605, 0.2279, 0.6535, 0.2475, 0.5048, 0.2682, 0.5131, 0.9706, 0.4551, 1.0, 0.4522, 0.9992, 0.5723, 0.97, 0.5741, 0.4591, 0.8483, 0.4126, 0.831, 0.4142, 0.6991, 0.4615, 0.7079, 0.4126, 0.831, 0.3782, 0.792, 0.3597, 0.6871, 0.4142, 0.6991, 0.9518, 0.4545, 0.966, 0.4545, 0.9653, 0.5703, 0.9511, 0.567, 0.5083, 0.8571, 0.4657, 0.8572, 0.4672, 0.7206, 0.5098, 0.7351, 0.9375, 0.4541, 0.9518, 0.4545, 0.9511, 0.567, 0.9369, 0.5672, 0.3597, 0.1523, 0.3741, 0.1472, 0.4361, 0.2673, 0.4185, 0.2734, 0.966, 0.4545, 0.9706, 0.4551, 0.97, 0.5741, 0.9653, 0.5703, 0.3547, 0.07217, 0.1707, 0.08871, 0.1797, 0.01617, 0.3597, 0.0, 0.3465, 0.2044, 0.1495, 0.1933, 0.1707, 0.08871, 0.3547, 0.07217, 0.1678, 0.3085, 0.2801, 0.3483, 0.1888, 0.3331, 0.1675, 0.3323, 0.2801, 0.3483, 0.1678, 0.3085, 0.1569, 0.2755, 0.3296, 0.3206, 0.1416, 0.264, 0.3465, 0.2044, 0.3296, 0.3206, 0.1569, 0.2755, 0.1416, 0.264, 0.125, 0.2624, 0.1495, 0.1933, 0.3465, 0.2044, 0.125, 0.2624, 0.1084, 0.2635, 0.01775, 0.1877, 0.1495, 0.1933, 0.08997, 0.2637, 0.03802, 0.2614, 0.01775, 0.1877, 0.1084, 0.2635, 0.01737, 0.304, 0.03802, 0.2614, 0.08997, 0.2637, 0.07185, 0.3039, 0.07108, 0.3462, 0.02567, 0.3459, 0.01737, 0.304, 0.07185, 0.3039, 0.1797, 0.01617, 0.1707, 0.08871, 0.01594, 0.09821, 0.02084, 0.02603, 0.1707, 0.08871, 0.1495, 0.1933, 0.01775, 0.1877, 0.01594, 0.09821, 0.5899, 0.6159, 0.5098, 0.6191, 0.5207, 0.4604, 0.5891, 0.4656, 0.3593, 0.3889, 0.3566, 0.3892, 0.3566, 0.3825, 0.3593, 0.3821, 0.8077, 0.65, 0.8102, 0.655, 0.8044, 0.6582, 0.803, 0.6552, 0.3566, 0.3982, 0.3584, 0.3986, 0.3584, 0.4024, 0.3566, 0.4011, 0.2215, 0.8727, 0.2252, 0.8557, 0.2301, 0.8555, 0.2282, 0.8719, 0.2477, 0.8442, 0.2512, 0.85, 0.2478, 0.8515, 0.2458, 0.8477, 0.2347, 0.8404, 0.2424, 0.8401, 0.2423, 0.8454, 0.2367, 0.8452, 0.2519, 0.8564, 0.2519, 0.8747, 0.2479, 0.8742, 0.2486, 0.8572, 0.2512, 0.85, 0.2519, 0.8564, 0.2486, 0.8572, 0.2478, 0.8515, 0.228, 0.8458, 0.2347, 0.8404, 0.2367, 0.8452, 0.2325, 0.8496, 0.2252, 0.8557, 0.228, 0.8458, 0.2325, 0.8496, 0.2301, 0.8555, 0.7277, 0.2056, 0.7241, 0.2083, 0.7207, 0.2043, 0.7231, 0.2004, 0.2424, 0.8401, 0.2477, 0.8442, 0.2458, 0.8477, 0.2423, 0.8454, 0.1281, 0.7868, 0.09331, 0.7908, 0.1079, 0.7541, 0.744, 0.7648, 0.7647, 0.8613, 0.7393, 0.765, 0.7353, 0.5805, 0.731, 0.5286, 0.7478, 0.5278, 0.7515, 0.5807, 0.731, 0.5286, 0.7332, 0.4778, 0.7519, 0.4797, 0.7478, 0.5278, 0.7397, 0.6759, 0.7353, 0.5805, 0.7515, 0.5807, 0.7576, 0.6761, 0.8883, 0.01607, 0.8966, 0.009353, 0.8979, 0.01924, 0.7519, 0.4797, 0.7332, 0.4778, 0.735, 0.4685, 0.7532, 0.4593, 0.2512, 0.85, 0.2477, 0.8442, 0.1111, 0.8952, 0.01283, 0.5567, 0.1111, 0.8952, 0.8865, 0.3711, 0.01283, 0.5567])
me_cube_015.use_remesh_fix_poles = True
me_cube_015.use_remesh_preserve_attributes = False
me_cube_015.update()

# ---- objects
ob_cube_001 = bpy.data.objects.new('Cube.001', me_cube_015)

# ---- transforms, parenting, visibility, modifiers, constraints
ob_cube_001.location = (0.0, -9.022, 0.0)

# ---- collection membership
col_collection.objects.link(ob_cube_001)

# ---- scene / render settings (as saved in the file)
scene.frame_start = 1; scene.frame_end = 250; scene.frame_set(0)
scene.render.engine = 'BLENDER_EEVEE_NEXT'
scene.cycles.sampling_pattern = 'TABULATED_SOBOL'
scene.cycles.use_light_tree = False
scene.view_settings.view_transform = 'Filmic'
bpy.context.view_layer.update()

# ---- added for rendering (the .blend has no active camera and no usable light): camera, sun
cam_auto = bpy.data.cameras.new('AutoCamera')
cam_auto.lens = 50.0
cam_auto.sensor_width = 36.0
cam_auto.clip_end = 10399.2
ob_auto_camera = bpy.data.objects.new('AutoCamera', cam_auto)
scene.collection.objects.link(ob_auto_camera)
ob_auto_camera.location = (755.453, -643.228, 555.501)
ob_auto_camera.rotation_euler = (1.09748, -7.21219e-08, 0.694738)
scene.camera = ob_auto_camera
light_auto_sun = bpy.data.lights.new('AutoSun', 'SUN')
light_auto_sun.energy = 3.0
light_auto_sun.angle = 0.0523599
ob_auto_sun = bpy.data.objects.new('AutoSun', light_auto_sun)
scene.collection.objects.link(ob_auto_sun)
ob_auto_sun.rotation_euler = (0.872665, 0.174533, 0.523599)
bpy.context.view_layer.update()
